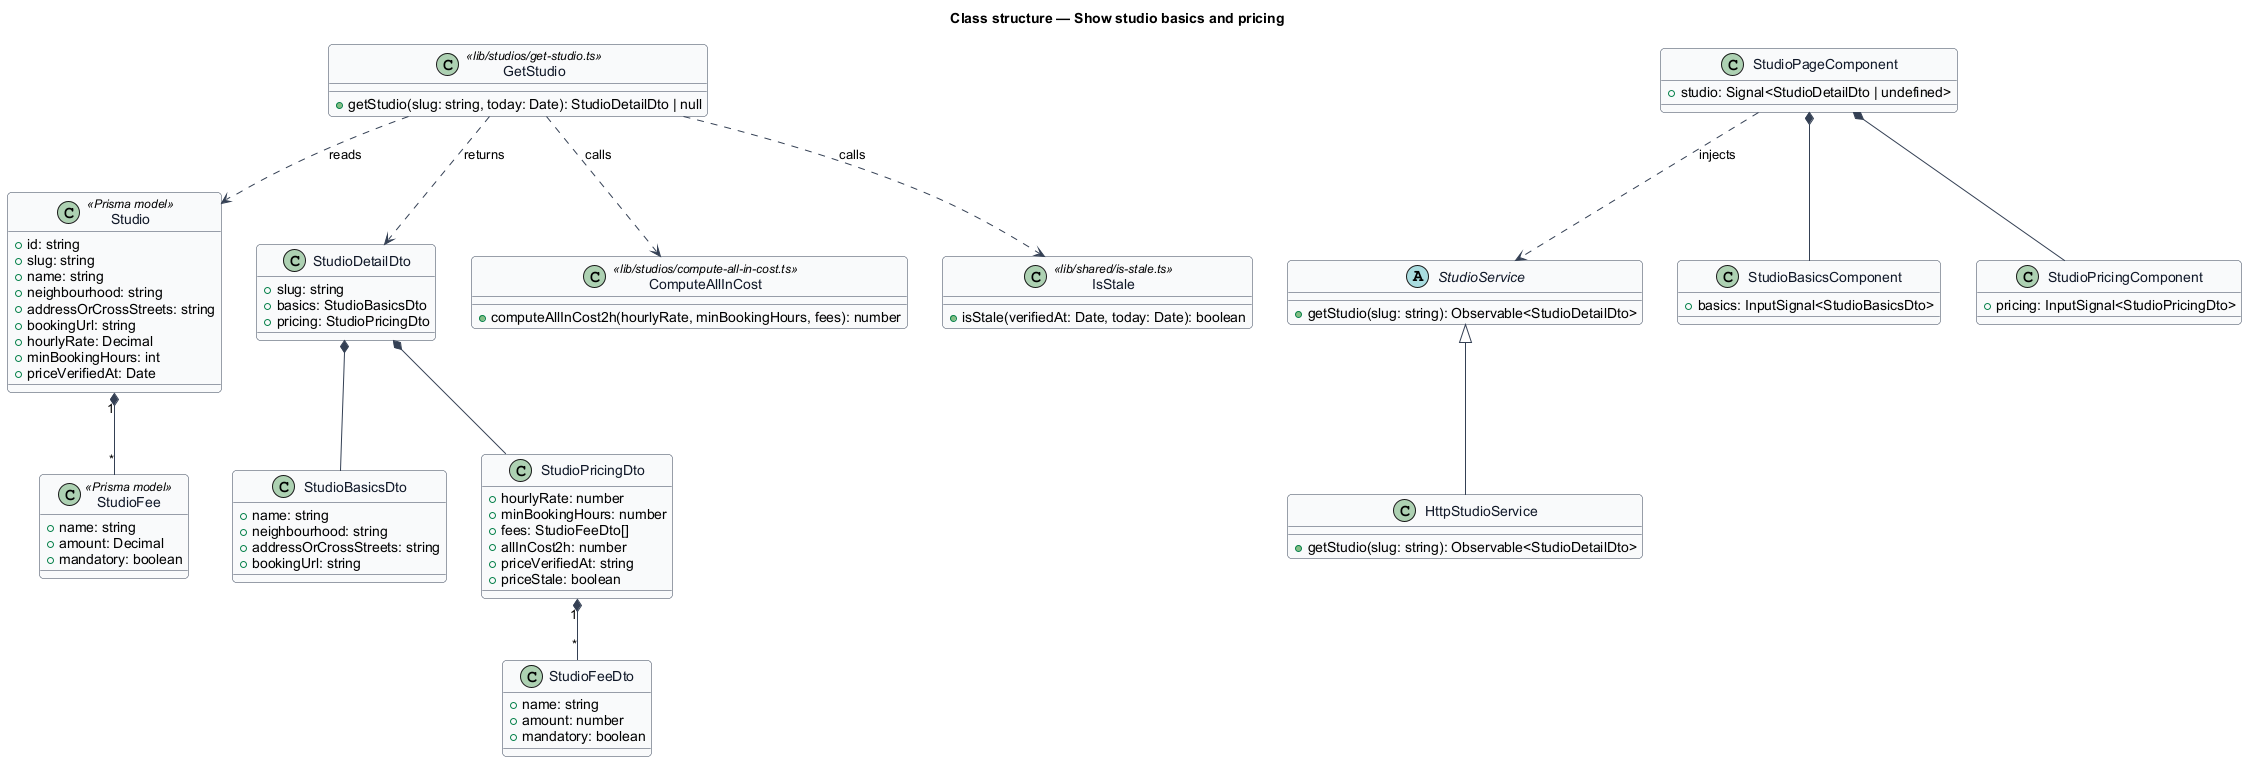

The diagram above was rendered by PlantUML. Its source (embedded in the PNG):
@startuml
skinparam backgroundColor #FFFFFF
skinparam shadowing false
skinparam roundcorner 8
skinparam defaultFontName Arial
skinparam ArrowColor #344054
skinparam class {
  BorderColor #344054
  FontColor #101828
  BackgroundColor #F9FAFB
}
title Class structure — Show studio basics and pricing

class Studio <<Prisma model>> {
  +id: string
  +slug: string
  +name: string
  +neighbourhood: string
  +addressOrCrossStreets: string
  +bookingUrl: string
  +hourlyRate: Decimal
  +minBookingHours: int
  +priceVerifiedAt: Date
}
class StudioFee <<Prisma model>> {
  +name: string
  +amount: Decimal
  +mandatory: boolean
}
class StudioDetailDto {
  +slug: string
  +basics: StudioBasicsDto
  +pricing: StudioPricingDto
}
class StudioBasicsDto {
  +name: string
  +neighbourhood: string
  +addressOrCrossStreets: string
  +bookingUrl: string
}
class StudioPricingDto {
  +hourlyRate: number
  +minBookingHours: number
  +fees: StudioFeeDto[]
  +allInCost2h: number
  +priceVerifiedAt: string
  +priceStale: boolean
}
class StudioFeeDto {
  +name: string
  +amount: number
  +mandatory: boolean
}
abstract class StudioService {
  +getStudio(slug: string): Observable<StudioDetailDto>
}
class HttpStudioService {
  +getStudio(slug: string): Observable<StudioDetailDto>
}
class StudioPageComponent {
  +studio: Signal<StudioDetailDto | undefined>
}
class StudioBasicsComponent {
  +basics: InputSignal<StudioBasicsDto>
}
class StudioPricingComponent {
  +pricing: InputSignal<StudioPricingDto>
}
class GetStudio <<lib/studios/get-studio.ts>> {
  +getStudio(slug: string, today: Date): StudioDetailDto | null
}
class ComputeAllInCost <<lib/studios/compute-all-in-cost.ts>> {
  +computeAllInCost2h(hourlyRate, minBookingHours, fees): number
}
class IsStale <<lib/shared/is-stale.ts>> {
  +isStale(verifiedAt: Date, today: Date): boolean
}
Studio "1" *-- "*" StudioFee
StudioDetailDto *-- StudioBasicsDto
StudioDetailDto *-- StudioPricingDto
StudioPricingDto "1" *-- "*" StudioFeeDto
StudioService <|-- HttpStudioService
StudioPageComponent ..> StudioService : injects
StudioPageComponent *-- StudioBasicsComponent
StudioPageComponent *-- StudioPricingComponent
GetStudio ..> Studio : reads
GetStudio ..> ComputeAllInCost : calls
GetStudio ..> IsStale : calls
GetStudio ..> StudioDetailDto : returns
@enduml